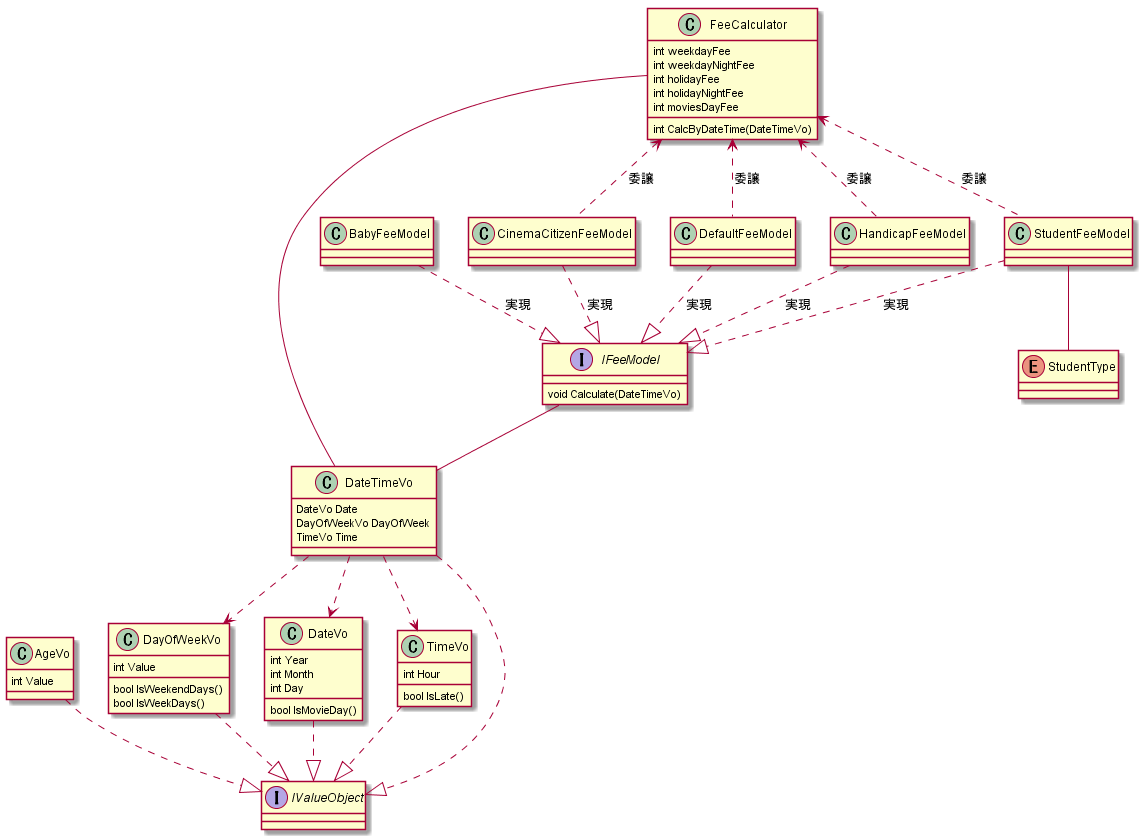

The diagram above was rendered by PlantUML. Its source (embedded in the PNG):
@startuml movie
interface IValueObject
class AgeVo {
    int Value
}
class DayOfWeekVo {
    int Value
    bool IsWeekendDays()
    bool IsWeekDays()
}
class DateVo {
    int Year
    int Month
    int Day
    bool IsMovieDay()
}
class TimeVo {
    int Hour
    bool IsLate()
}
class DateTimeVo {
    DateVo Date
    DayOfWeekVo DayOfWeek
    TimeVo Time
}

AgeVo ..|> IValueObject
DayOfWeekVo ..|> IValueObject
DateVo ..|> IValueObject
TimeVo ..|> IValueObject
DateTimeVo ..|> IValueObject
DateTimeVo ..> DayOfWeekVo
DateTimeVo ..> DateVo
DateTimeVo ..> TimeVo

interface IFeeModel {
    void Calculate(DateTimeVo)
}
IFeeModel -- DateTimeVo

class BabyFeeModel
class CinemaCitizenFeeModel
class DefaultFeeModel
class HandicapFeeModel
class StudentFeeModel
enum StudentType

BabyFeeModel ..|> IFeeModel : 実現
CinemaCitizenFeeModel ..|> IFeeModel : 実現
DefaultFeeModel ..|> IFeeModel : 実現
HandicapFeeModel ..|> IFeeModel : 実現
StudentFeeModel ..|> IFeeModel : 実現
StudentFeeModel -- StudentType

class FeeCalculator {
    int weekdayFee
    int weekdayNightFee
    int holidayFee
    int holidayNightFee
    int moviesDayFee
    int CalcByDateTime(DateTimeVo)
}
FeeCalculator -- DateTimeVo
CinemaCitizenFeeModel .up.> FeeCalculator : 委譲
DefaultFeeModel .up.> FeeCalculator : 委譲
HandicapFeeModel .up.> FeeCalculator : 委譲
StudentFeeModel .up.> FeeCalculator : 委譲

@enduml